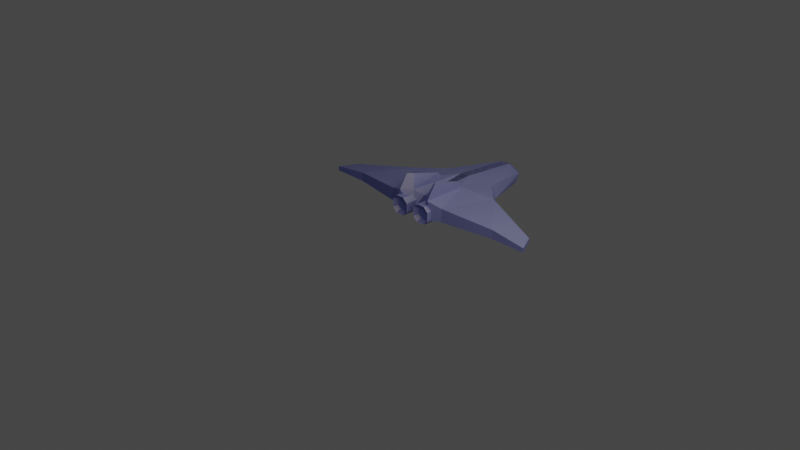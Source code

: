 # Source: ship.blend  (saved by Blender 2.91.10; exported with 4.5.12 LTS)
import bpy
from mathutils import Matrix  # noqa: F401  (used for matrix-valued properties, if any)

bpy.ops.wm.read_factory_settings(use_empty=True)
scene = bpy.context.scene
scene.name = 'Scene'

# ---- collections
col_collection = bpy.data.collections.new('Collection'); scene.collection.children.link(col_collection)

# ---- materials (node trees are filled in below, after node groups)
mat_material_001 = bpy.data.materials.new('Material.001')
mat_material_001.use_transparent_shadow = False
mat_material_001.diffuse_color = (0.001808, 0.0, 0.6643, 1.0)
mat_material_001.roughness = 0.6981
mat_material_001.metallic = 0.08696

# ---- material node trees
mat_material_001.use_nodes = True; mat_material_001.node_tree.nodes.clear()
_N = mat_material_001.node_tree.nodes; _L = mat_material_001.node_tree.links
n0 = _N.new('ShaderNodeBsdfPrincipled'); n0.name = 'Principled BSDF'; n0.location = (10, 300)
n0.distribution = 'GGX'
n0.subsurface_method = 'BURLEY'
n0.inputs[0].default_value = (0.0709, 0.1037, 0.5277, 1.0)
n0.inputs[3].default_value = 1.45
n0.inputs[27].default_value = (0.0, 0.0, 0.0, 1.0)
n0.inputs[28].default_value = 1.0
n1 = _N.new('ShaderNodeOutputMaterial'); n1.name = 'Material Output'; n1.location = (300, 300)
_L.new(n0.outputs[0], n1.inputs[0])
n1.is_active_output = True

# ---- world
world_world = bpy.data.worlds.new('World'); scene.world = world_world
world_world.use_nodes = True; world_world.node_tree.nodes.clear()
_N = world_world.node_tree.nodes; _L = world_world.node_tree.links
n0 = _N.new('ShaderNodeOutputWorld'); n0.name = 'World Output'; n0.location = (300, 300)
n1 = _N.new('ShaderNodeBackground'); n1.name = 'Background'; n1.location = (10, 300)
n1.inputs[0].default_value = (0.05088, 0.05088, 0.05088, 1.0)
_L.new(n1.outputs[0], n0.inputs[0])
n0.is_active_output = True
world_world.color = (0.05088, 0.05088, 0.05088)
world_world.use_sun_shadow = False
world_world.sun_shadow_jitter_overblur = 0.0

# ---- cameras
cam_camera = bpy.data.cameras.new('Camera')
cam_camera.clip_end = 100.0
cam_camera.ortho_scale = 7.314

# ---- lights
light_light = bpy.data.lights.new('Light', 'POINT')
light_light.color = (1.0, 0.7181, 0.2411)
light_light.transmission_factor = 0.0
light_light.energy = 999.2
light_light.shadow_soft_size = 3.2
light_light.shadow_maximum_resolution = 0.006
light_light.use_absolute_resolution = True

# ---- meshes
me_cube_001 = bpy.data.meshes.new('Cube.001')
me_cube_001.from_pydata([(1.35, -0.3, 0.0), (1.25, -0.1, 0.0), (0.55, 0.2, 0.0), (0.2, -0.45, 0.2), (0.15, 1.0, 0.0), (0.05, 1.1, 0.0), (-0.05, 1.1, 0.0), (-0.15, 1.0, 0.0), (-0.35, 0.4, 0.0), (-0.55, 0.2, 0.0), (-1.25, -0.1, 0.0), (-1.35, -0.3, 0.0), (-0.95, -0.3, 0.0), (-0.35, -0.4, 0.0), (-0.25, -0.45, 0.0), (-0.05, -0.45, 0.0), (-0.05, -0.4, 0.0), (0.05, -0.4, 0.0), (0.05, -0.45, 0.0), (0.25, -0.45, 0.0), (0.35, -0.4, 0.0), (0.95, -0.3, 0.0), (1.35, -0.3, 0.05), (0.35, 0.4, 0.0), (1.25, -0.1, 0.05), (0.55, 0.2, 0.05), (0.5465, 0.15, -0.05012), (0.15, 1.0, 0.05), (0.3, 0.4, 0.15), (0.55, 0.15, 0.15), (0.1, 1.05, 0.05), (7.451e-09, 1.05, 0.1), (0.05, 0.95, 0.15), (0.05, 0.3, 0.2), (-0.05, 0.95, 0.15), (-2.98e-08, 0.4, -0.1), (0.15, 0.95, -0.05), (0.05, 1.05, -0.05), (-0.05, 1.05, -0.05), (0.08, -0.45, 0.08757), (0.1124, -0.45, 0.12), (0.1876, -0.45, 0.12), (0.22, -0.45, 0.08757), (0.22, -0.45, 0.01243), (0.1876, -0.45, -0.02), (0.1124, -0.45, -0.02), (0.08, -0.45, 0.01243), (0.05, -0.35, 0.0), (0.25, -0.35, 0.0), (0.05, -0.35, 0.1), (0.1, -0.35, 0.15), (0.2, -0.35, 0.15), (0.25, -0.35, 0.1), (-0.05, 0.3, 0.2), (0.2, -0.35, -0.05), (0.1, -0.35, -0.05), (0.2, -0.3, 0.1), (0.1, -0.3, 0.1), (0.2, -0.3, 0.0), (0.1, -0.3, 0.0), (0.2, -0.2, 0.1), (0.1, -0.2, 0.1), (0.2, -0.2, 0.0), (0.1, -0.2, 0.0), (0.2, 0.05, 0.2), (0.35, -0.4, 0.15), (0.95, -0.3, 0.1), (0.2, -0.35, 0.35), (0.2, -1.08e-07, 0.25), (0.1, -0.35, 0.2), (0.15, -0.3, 0.35), (0.15, 0.05, 0.25), (0.15, 0.1, 0.2), (2.235e-08, -0.3, 0.15), (0.05, -0.5, 0.1), (0.05, -0.5, 0.0), (0.1, -0.5, 0.15), (0.2, -0.5, 0.15), (0.25, -0.5, 0.1), (0.25, -0.5, 0.0), (0.2, -0.5, -0.05), (0.1, -0.5, -0.05), (0.05, -0.5, 0.1)], [(9, 10), (8, 9), (10, 11), (11, 12), (12, 13), (13, 14), (15, 16), (17, 18), (7, 6), (7, 8), (19, 48), (47, 18)], [(73, 17, 16), (74, 76, 50, 49), (79, 80, 54, 48), (22, 0, 1, 24), (76, 77, 51, 50), (80, 81, 55, 54), (77, 78, 52, 51), (74, 49, 47, 75), (81, 75, 47, 55), (78, 79, 48, 52), (50, 57, 49), (52, 56, 51), (50, 51, 56, 57), (48, 58, 56, 52), (57, 59, 47, 49), (55, 59, 58, 54), (54, 58, 48), (55, 47, 59), (57, 56, 60, 61), (59, 57, 61, 63), (56, 58, 62, 60), (58, 59, 63, 62), (61, 60, 62, 63), (25, 1, 2), (1, 25, 29, 24), (23, 25, 2), (25, 23, 28, 29), (28, 23, 27), (30, 32, 27), (30, 5, 31), (30, 27, 4, 5), (31, 32, 30), (5, 6, 31), (38, 6, 5, 37), (37, 5, 4, 36), (23, 35, 36, 4), (2, 26, 35, 23), (1, 26, 2), (33, 53, 34, 32), (32, 31, 34), (29, 28, 64), (32, 28, 27), (4, 27, 23), (33, 32, 28), (24, 29, 66), (24, 66, 22), (65, 66, 29), (21, 66, 65, 20), (0, 22, 66, 21), (64, 65, 29), (72, 71, 68, 64), (3, 65, 64), (3, 64, 68, 67), (3, 67, 70, 69), (67, 68, 71, 70), (64, 28, 72), (28, 72, 33), (70, 71, 69), (72, 69, 71), (72, 69, 33), (69, 73, 33), (53, 33, 73), (17, 73, 69), (69, 17, 3), (20, 65, 19), (3, 19, 65), (3, 17, 19), (46, 45, 44, 43, 42, 41, 40, 39), (46, 39, 74, 75), (39, 40, 76, 74), (40, 41, 77, 76), (41, 42, 78, 77), (42, 43, 79, 78), (43, 44, 80, 79), (44, 45, 81, 80), (45, 46, 75, 81), (37, 36, 35), (35, 38, 37), (1, 0, 26), (0, 21, 26), (26, 21, 35), (21, 20, 35), (20, 19, 35), (19, 17, 35), (17, 35, 16)])
_uv = me_cube_001.uv_layers.new(name='UVMap')
_uv.uv.foreach_set('vector', [0.0, 0.0, 0.0, 0.0, 0.0, 0.0, 0.0, 0.0, 0.0, 0.0, 0.0, 0.0, 0.0, 0.0, 0.0, 0.0, 0.0, 0.0, 0.0, 0.0, 0.0, 0.0, 0.0, 0.0, 0.0, 0.0, 0.0, 0.0, 0.0, 0.0, 0.0, 0.0, 0.0, 0.0, 0.0, 0.0, 0.0, 0.0, 0.0, 0.0, 0.0, 0.0, 0.0, 0.0, 0.0, 0.0, 0.0, 0.0, 0.0, 0.0, 0.0, 0.0, 0.0, 0.0, 0.0, 0.0, 0.0, 0.0, 0.0, 0.0, 0.0, 0.0, 0.0, 0.0, 0.0, 0.0, 0.0, 0.0, 0.0, 0.0, 0.0, 0.0, 0.0, 0.0, 0.0, 0.0, 0.0, 0.0, 0.0, 0.0, 0.0, 0.0, 0.0, 0.0, 0.0, 0.0, 0.0, 0.0, 0.0, 0.0, 0.0, 0.0, 0.0, 0.0, 0.0, 0.0, 0.0, 0.0, 0.0, 0.0, 0.0, 0.0, 0.0, 0.0, 0.0, 0.0, 0.0, 0.0, 0.0, 0.0, 0.0, 0.0, 0.0, 0.0, 0.0, 0.0, 0.0, 0.0, 0.0, 0.0, 0.0, 0.0, 0.0, 0.0, 0.0, 0.0, 0.0, 0.0, 0.0, 0.0, 0.0, 0.0, 0.0, 0.0, 0.0, 0.0, 0.0, 0.0, 0.0, 0.0, 0.0, 0.0, 0.0, 0.0, 0.0, 0.0, 0.0, 0.0, 0.0, 0.0, 0.0, 0.0, 0.0, 0.0, 0.0, 0.0, 0.0, 0.0, 0.0, 0.0, 0.0, 0.0, 0.0, 0.0, 0.0, 0.0, 0.0, 0.0, 0.0, 0.0, 0.0, 0.0, 0.0, 0.0, 0.0, 0.0, 0.0, 0.0, 0.0, 0.0, 0.0, 0.0, 0.0, 0.0, 0.0, 0.0, 0.0, 0.0, 0.0, 0.0, 0.0, 0.0, 0.0, 0.0, 0.0, 0.0, 0.0, 0.0, 0.0, 0.0, 0.0, 0.0, 0.0, 0.0, 0.0, 0.0, 0.0, 0.0, 0.0, 0.0, 0.0, 0.0, 0.0, 0.0, 0.0, 0.0, 0.0, 0.0, 0.0, 0.0, 0.0, 0.0, 0.0, 0.0, 0.0, 0.0, 0.0, 0.0, 0.0, 0.0, 0.0, 0.0, 0.0, 0.0, 0.0, 0.0, 0.0, 0.0, 0.0, 0.0, 0.0, 0.0, 0.0, 0.0, 0.0, 0.0, 0.0, 0.0, 0.0, 0.0, 0.0, 0.0, 0.0, 0.0, 0.0, 0.0, 0.0, 0.0, 0.0, 0.0, 0.0, 0.0, 0.0, 0.0, 0.0, 0.0, 0.0, 0.0, 0.0, 0.0, 0.0, 0.0, 0.0, 0.0, 0.0, 0.0, 0.0, 0.0, 0.0, 0.0, 0.0, 0.0, 0.0, 0.0, 0.0, 0.0, 0.0, 0.0, 0.0, 0.0, 0.0, 0.0, 0.0, 0.0, 0.0, 0.0, 0.0, 0.0, 0.0, 0.0, 0.0, 0.0, 0.0, 0.0, 0.0, 0.0, 0.0, 0.0, 0.0, 0.0, 0.0, 0.0, 0.0, 0.0, 0.0, 0.0, 0.0, 0.0, 0.0, 0.0, 0.0, 0.0, 0.0, 0.0, 0.0, 0.0, 0.0, 0.0, 0.0, 0.0, 0.0, 0.0, 0.0, 0.0, 0.0, 0.0, 0.0, 0.0, 0.0, 0.0, 0.0, 0.0, 0.0, 0.0, 0.0, 0.0, 0.0, 0.0, 0.0, 0.0, 0.0, 0.0, 0.0, 0.0, 0.0, 0.0, 0.0, 0.0, 0.0, 0.0, 0.0, 0.0, 0.0, 0.0, 0.0, 0.0, 0.0, 0.0, 0.0, 0.0, 0.0, 0.0, 0.0, 0.0, 0.0, 0.0, 0.0, 0.0, 0.0, 0.0, 0.0, 0.0, 0.0, 0.0, 0.0, 0.0, 0.0, 0.0, 0.0, 0.0, 0.0, 0.0, 0.0, 0.0, 0.0, 0.0, 0.0, 0.0, 0.0, 0.0, 0.0, 0.0, 0.0, 0.0, 0.0, 0.0, 0.0, 0.0, 0.0, 0.0, 0.0, 0.0, 0.0, 0.0, 0.0, 0.0, 0.0, 0.0, 0.0, 0.0, 0.0, 0.0, 0.0, 0.0, 0.0, 0.0, 0.0, 0.0, 0.0, 0.0, 0.0, 0.0, 0.0, 0.0, 0.0, 0.0, 0.0, 0.0, 0.0, 0.0, 0.0, 0.0, 0.0, 0.0, 0.0, 0.0, 0.0, 0.0, 0.0, 0.0, 0.0, 0.0, 0.0, 0.0, 0.0, 0.0, 0.0, 0.0, 0.0, 0.0, 0.0, 0.0, 0.0, 0.0, 0.0, 0.0, 0.0, 0.0, 0.0, 0.0, 0.0, 0.0, 0.0, 0.0, 0.0, 0.0, 0.0, 0.0, 0.0, 0.0, 0.0, 0.0, 0.0, 0.0, 0.0, 0.0, 0.0, 0.0, 0.0, 0.0, 0.0, 0.0, 0.0, 0.0, 0.0, 0.0, 0.0, 0.0, 0.0, 0.0, 0.0, 0.0, 0.0, 0.0, 0.0, 0.0, 0.0, 0.0, 0.0, 0.0, 0.0, 0.0, 0.0, 0.0, 0.0, 0.0, 0.0, 0.0, 0.0, 0.0, 0.0, 0.0, 0.0, 0.0, 0.0, 0.0, 0.0, 0.0, 0.0, 0.0, 0.0, 0.0, 0.0, 0.0, 0.0, 0.0, 0.0, 0.0, 0.0, 0.0, 0.0, 0.0, 0.0, 0.0, 0.0, 0.0, 0.0, 0.0, 0.0, 0.0, 0.0, 0.0, 0.0, 0.0, 0.0, 0.0, 0.0, 0.0, 0.0, 0.0, 0.0, 0.0, 0.0, 0.0, 0.0, 0.0, 0.0, 0.0, 0.0, 0.0, 0.0, 0.0, 0.0, 0.0, 0.0, 0.0, 0.0, 0.0, 0.0, 0.0, 0.0, 0.0, 0.0, 0.0, 0.0, 0.0, 0.0, 0.0, 0.0, 0.0, 0.0, 0.0, 0.0, 0.0, 0.0, 0.0, 0.0, 0.0, 0.0, 0.0])
_ca = me_cube_001.color_attributes.new('Col', 'BYTE_COLOR', 'CORNER')
_ca.data.foreach_set('color', [0.01938, 0.2232, 0.02624, 1.0, 0.01938, 0.2232, 0.02624, 1.0, 0.01938, 0.2232, 0.02624, 1.0, 0.1946, 0.2232, 0.2232, 1.0, 0.1946, 0.2232, 0.2232, 1.0, 0.1946, 0.2232, 0.2232, 1.0, 0.1946, 0.2232, 0.2232, 1.0, 0.1946, 0.2232, 0.2232, 1.0, 0.1946, 0.2232, 0.2232, 1.0, 0.1946, 0.2232, 0.2232, 1.0, 0.1946, 0.2232, 0.2232, 1.0, 0.01938, 0.2232, 0.02624, 1.0, 0.01938, 0.2232, 0.02624, 1.0, 0.01938, 0.2232, 0.02624, 1.0, 0.01938, 0.2232, 0.02624, 1.0, 0.1946, 0.2232, 0.2232, 1.0, 0.1946, 0.2232, 0.2232, 1.0, 0.1946, 0.2232, 0.2232, 1.0, 0.1946, 0.2232, 0.2232, 1.0, 0.1946, 0.2232, 0.2232, 1.0, 0.1946, 0.2232, 0.2232, 1.0, 0.1946, 0.2232, 0.2232, 1.0, 0.1946, 0.2232, 0.2232, 1.0, 0.1946, 0.2232, 0.2232, 1.0, 0.1946, 0.2232, 0.2232, 1.0, 0.1946, 0.2232, 0.2232, 1.0, 0.1946, 0.2232, 0.2232, 1.0, 0.1946, 0.2232, 0.2232, 1.0, 0.1946, 0.2232, 0.2232, 1.0, 0.1946, 0.2232, 0.2232, 1.0, 0.1946, 0.2232, 0.2232, 1.0, 0.1946, 0.2232, 0.2232, 1.0, 0.1946, 0.2232, 0.2232, 1.0, 0.1946, 0.2232, 0.2232, 1.0, 0.1946, 0.2232, 0.2232, 1.0, 0.1946, 0.2232, 0.2232, 1.0, 0.1946, 0.2232, 0.2232, 1.0, 0.1946, 0.2232, 0.2232, 1.0, 0.1946, 0.2232, 0.2232, 1.0, 0.009134, 0.0, 1.0, 1.0, 0.009134, 0.0, 1.0, 1.0, 0.009134, 0.0, 1.0, 1.0, 0.009134, 0.0, 1.0, 1.0, 0.009134, 0.0, 1.0, 1.0, 0.009134, 0.0, 1.0, 1.0, 0.009134, 0.0, 1.0, 1.0, 0.009134, 0.0, 1.0, 1.0, 0.009134, 0.0, 1.0, 1.0, 0.009134, 0.0, 1.0, 1.0, 0.009134, 0.0, 1.0, 1.0, 0.009134, 0.0, 1.0, 1.0, 0.009134, 0.0, 1.0, 1.0, 0.009134, 0.0, 1.0, 1.0, 0.009134, 0.0, 1.0, 1.0, 0.009134, 0.0, 1.0, 1.0, 0.009134, 0.0, 1.0, 1.0, 0.009134, 0.0, 1.0, 1.0, 0.1946, 0.2232, 0.2232, 1.0, 0.1946, 0.2232, 0.2232, 1.0, 0.1946, 0.2232, 0.2232, 1.0, 0.1946, 0.2232, 0.2232, 1.0, 0.1946, 0.2232, 0.2232, 1.0, 0.1946, 0.2232, 0.2232, 1.0, 0.1946, 0.2232, 0.2232, 1.0, 0.1946, 0.2232, 0.2232, 1.0, 0.1946, 0.2232, 0.2232, 1.0, 0.1946, 0.2232, 0.2232, 1.0, 0.009134, 0.0, 1.0, 1.0, 0.009134, 0.0, 1.0, 1.0, 0.009134, 0.0, 1.0, 1.0, 0.009134, 0.0, 1.0, 1.0, 0.009134, 0.0, 1.0, 1.0, 0.009134, 0.0, 1.0, 1.0, 0.009134, 0.0, 1.0, 1.0, 0.009134, 0.0, 1.0, 1.0, 0.009134, 0.0, 1.0, 1.0, 0.009134, 0.0, 1.0, 1.0, 0.009134, 0.0, 1.0, 1.0, 0.009134, 0.0, 1.0, 1.0, 0.009134, 0.0, 1.0, 1.0, 0.009134, 0.0, 1.0, 1.0, 0.009134, 0.0, 1.0, 1.0, 0.009134, 0.0, 1.0, 1.0, 0.009134, 0.0, 1.0, 1.0, 0.009134, 0.0, 1.0, 1.0, 0.009134, 0.0, 1.0, 1.0, 0.009134, 0.0, 1.0, 1.0, 0.01938, 0.2232, 0.02624, 1.0, 0.01938, 0.2232, 0.02624, 1.0, 0.01938, 0.2232, 0.02624, 1.0, 0.01938, 0.2232, 0.02624, 1.0, 0.01938, 0.2232, 0.02624, 1.0, 0.01938, 0.2232, 0.02624, 1.0, 0.01938, 0.2232, 0.02624, 1.0, 0.01938, 0.2232, 0.02624, 1.0, 0.01938, 0.2232, 0.02624, 1.0, 0.01938, 0.2232, 0.02624, 1.0, 0.01938, 0.2232, 0.02624, 1.0, 0.01938, 0.2232, 0.02624, 1.0, 0.01938, 0.2232, 0.02624, 1.0, 0.01938, 0.2232, 0.02624, 1.0, 0.01938, 0.2232, 0.02624, 1.0, 0.01938, 0.2232, 0.02624, 1.0, 0.01938, 0.2232, 0.02624, 1.0, 0.01938, 0.2232, 0.02624, 1.0, 0.01938, 0.2232, 0.02624, 1.0, 0.01938, 0.2232, 0.02624, 1.0, 0.01938, 0.2232, 0.02624, 1.0, 0.01938, 0.2232, 0.02624, 1.0, 0.01938, 0.2232, 0.02624, 1.0, 0.01938, 0.2232, 0.02624, 1.0, 0.01938, 0.2232, 0.02624, 1.0, 0.01938, 0.2232, 0.02624, 1.0, 0.01938, 0.2232, 0.02624, 1.0, 0.01938, 0.2232, 0.02624, 1.0, 0.01938, 0.2232, 0.02624, 1.0, 0.01938, 0.2232, 0.02624, 1.0, 0.01938, 0.2232, 0.02624, 1.0, 0.01938, 0.2232, 0.02624, 1.0, 0.01938, 0.2232, 0.02624, 1.0, 0.01938, 0.2232, 0.02624, 1.0, 0.01938, 0.2232, 0.02624, 1.0, 0.01938, 0.2232, 0.02624, 1.0, 0.01938, 0.2232, 0.02624, 1.0, 0.01938, 0.2232, 0.02624, 1.0, 0.01938, 0.2232, 0.02624, 1.0, 0.01938, 0.2232, 0.02624, 1.0, 0.01938, 0.2232, 0.02624, 1.0, 0.01938, 0.2232, 0.02624, 1.0, 0.01938, 0.2232, 0.02624, 1.0, 0.01938, 0.2232, 0.02624, 1.0, 0.01938, 0.2232, 0.02624, 1.0, 0.01938, 0.2232, 0.02624, 1.0, 0.01938, 0.2232, 0.02624, 1.0, 0.01938, 0.2232, 0.02624, 1.0, 0.01938, 0.2232, 0.02624, 1.0, 0.01938, 0.2232, 0.02624, 1.0, 0.01938, 0.2232, 0.02624, 1.0, 0.01938, 0.2232, 0.02624, 1.0, 0.01938, 0.2232, 0.02624, 1.0, 0.01938, 0.2232, 0.02624, 1.0, 0.01938, 0.2232, 0.02624, 1.0, 0.01938, 0.2232, 0.02624, 1.0, 0.01938, 0.2232, 0.02624, 1.0, 0.01938, 0.2232, 0.02624, 1.0, 0.01938, 0.2232, 0.02624, 1.0, 0.01938, 0.2232, 0.02624, 1.0, 0.01938, 0.2232, 0.02624, 1.0, 0.01938, 0.2232, 0.02624, 1.0, 0.01938, 0.2232, 0.02624, 1.0, 0.01938, 0.2232, 0.02624, 1.0, 0.01938, 0.2232, 0.02624, 1.0, 0.01938, 0.2232, 0.02624, 1.0, 0.01938, 0.2232, 0.02624, 1.0, 0.01938, 0.2232, 0.02624, 1.0, 0.01938, 0.2232, 0.02624, 1.0, 0.01938, 0.2232, 0.02624, 1.0, 0.01938, 0.2232, 0.02624, 1.0, 0.01938, 0.2232, 0.02624, 1.0, 0.01938, 0.2232, 0.02624, 1.0, 0.01938, 0.2232, 0.02624, 1.0, 0.01938, 0.2232, 0.02624, 1.0, 0.01938, 0.2232, 0.02624, 1.0, 0.01938, 0.2232, 0.02624, 1.0, 0.01938, 0.2232, 0.02624, 1.0, 0.01938, 0.2232, 0.02624, 1.0, 0.01938, 0.2232, 0.02624, 1.0, 0.01938, 0.2232, 0.02624, 1.0, 0.01938, 0.2232, 0.02624, 1.0, 0.01938, 0.2232, 0.02624, 1.0, 0.01938, 0.2232, 0.02624, 1.0, 0.01938, 0.2232, 0.02624, 1.0, 0.01938, 0.2232, 0.02624, 1.0, 0.01938, 0.2232, 0.02624, 1.0, 0.01938, 0.2232, 0.02624, 1.0, 0.01938, 0.2232, 0.02624, 1.0, 0.01938, 0.2232, 0.02624, 1.0, 0.01938, 0.2232, 0.02624, 1.0, 0.1946, 0.2232, 0.2232, 1.0, 0.1946, 0.2232, 0.2232, 1.0, 0.1946, 0.2232, 0.2232, 1.0, 0.1946, 0.2232, 0.2232, 1.0, 0.01938, 0.2232, 0.02624, 1.0, 0.01938, 0.2232, 0.02624, 1.0, 0.01938, 0.2232, 0.02624, 1.0, 0.1946, 0.2232, 0.2232, 1.0, 0.1946, 0.2232, 0.2232, 1.0, 0.1946, 0.2232, 0.2232, 1.0, 0.1946, 0.2232, 0.2232, 1.0, 0.1946, 0.2232, 0.2232, 1.0, 0.1946, 0.2232, 0.2232, 1.0, 0.1946, 0.2232, 0.2232, 1.0, 0.1946, 0.2232, 0.2232, 1.0, 0.1946, 0.2232, 0.2232, 1.0, 0.1946, 0.2232, 0.2232, 1.0, 0.1946, 0.2232, 0.2232, 1.0, 0.1946, 0.2232, 0.2232, 1.0, 0.01938, 0.2232, 0.02624, 1.0, 0.01938, 0.2232, 0.02624, 1.0, 0.01938, 0.2232, 0.02624, 1.0, 0.01938, 0.2232, 0.02624, 1.0, 0.01938, 0.2232, 0.02624, 1.0, 0.01938, 0.2232, 0.02624, 1.0, 0.1946, 0.2232, 0.2232, 1.0, 0.1946, 0.2232, 0.2232, 1.0, 0.1946, 0.2232, 0.2232, 1.0, 0.1946, 0.2232, 0.2232, 1.0, 0.1946, 0.2232, 0.2232, 1.0, 0.1946, 0.2232, 0.2232, 1.0, 0.01938, 0.2232, 0.02624, 1.0, 0.01938, 0.2232, 0.02624, 1.0, 0.01938, 0.2232, 0.02624, 1.0, 0.01938, 0.2232, 0.02624, 1.0, 0.01938, 0.2232, 0.02624, 1.0, 0.01938, 0.2232, 0.02624, 1.0, 0.01938, 0.2232, 0.02624, 1.0, 0.01938, 0.2232, 0.02624, 1.0, 0.01938, 0.2232, 0.02624, 1.0, 0.01938, 0.2232, 0.02624, 1.0, 0.01938, 0.2232, 0.02624, 1.0, 0.01938, 0.2232, 0.02624, 1.0, 0.01938, 0.2232, 0.02624, 1.0, 0.01938, 0.2232, 0.02624, 1.0, 0.01938, 0.2232, 0.02624, 1.0, 0.01938, 0.2232, 0.02624, 1.0, 0.01938, 0.2232, 0.02624, 1.0, 0.01938, 0.2232, 0.02624, 1.0, 0.01938, 0.2232, 0.02624, 1.0, 0.01938, 0.2232, 0.02624, 1.0, 0.01938, 0.2232, 0.02624, 1.0, 0.01938, 0.2232, 0.02624, 1.0, 0.01938, 0.2232, 0.02624, 1.0, 0.01938, 0.2232, 0.02624, 1.0, 0.1946, 0.2232, 0.2232, 1.0, 0.1946, 0.2232, 0.2232, 1.0, 0.1946, 0.2232, 0.2232, 1.0, 0.1946, 0.2232, 0.2232, 1.0, 0.1946, 0.2232, 0.2232, 1.0, 0.1946, 0.2232, 0.2232, 1.0, 0.1946, 0.2232, 0.2232, 1.0, 0.1946, 0.2232, 0.2232, 1.0, 0.1946, 0.2232, 0.2232, 1.0, 0.1946, 0.2232, 0.2232, 1.0, 0.1946, 0.2232, 0.2232, 1.0, 0.1946, 0.2232, 0.2232, 1.0, 0.1946, 0.2232, 0.2232, 1.0, 0.1946, 0.2232, 0.2232, 1.0, 0.1946, 0.2232, 0.2232, 1.0, 0.1946, 0.2232, 0.2232, 1.0, 0.1946, 0.2232, 0.2232, 1.0, 0.1946, 0.2232, 0.2232, 1.0, 0.1946, 0.2232, 0.2232, 1.0, 0.1946, 0.2232, 0.2232, 1.0, 0.1946, 0.2232, 0.2232, 1.0, 0.1946, 0.2232, 0.2232, 1.0, 0.1946, 0.2232, 0.2232, 1.0, 0.1946, 0.2232, 0.2232, 1.0, 0.1946, 0.2232, 0.2232, 1.0, 0.1946, 0.2232, 0.2232, 1.0, 0.1946, 0.2232, 0.2232, 1.0, 0.1946, 0.2232, 0.2232, 1.0, 0.1946, 0.2232, 0.2232, 1.0, 0.1946, 0.2232, 0.2232, 1.0, 0.1946, 0.2232, 0.2232, 1.0, 0.1946, 0.2232, 0.2232, 1.0, 0.1946, 0.2232, 0.2232, 1.0, 0.1946, 0.2232, 0.2232, 1.0, 0.1946, 0.2232, 0.2232, 1.0, 0.1946, 0.2232, 0.2232, 1.0, 0.1946, 0.2232, 0.2232, 1.0, 0.1946, 0.2232, 0.2232, 1.0, 0.1946, 0.2232, 0.2232, 1.0, 0.1946, 0.2232, 0.2232, 1.0, 0.01938, 0.2232, 0.02624, 1.0, 0.01938, 0.2232, 0.02624, 1.0, 0.01938, 0.2232, 0.02624, 1.0, 0.01938, 0.2232, 0.02624, 1.0, 0.01938, 0.2232, 0.02624, 1.0, 0.01938, 0.2232, 0.02624, 1.0, 0.01938, 0.2232, 0.02624, 1.0, 0.01938, 0.2232, 0.02624, 1.0, 0.01938, 0.2232, 0.02624, 1.0, 0.01938, 0.2232, 0.02624, 1.0, 0.01938, 0.2232, 0.02624, 1.0, 0.01938, 0.2232, 0.02624, 1.0, 0.01938, 0.2232, 0.02624, 1.0, 0.01938, 0.2232, 0.02624, 1.0, 0.01938, 0.2232, 0.02624, 1.0, 0.01938, 0.2232, 0.02624, 1.0, 0.01938, 0.2232, 0.02624, 1.0, 0.01938, 0.2232, 0.02624, 1.0, 0.01938, 0.2232, 0.02624, 1.0, 0.01938, 0.2232, 0.02624, 1.0, 0.01938, 0.2232, 0.02624, 1.0, 0.01938, 0.2232, 0.02624, 1.0, 0.01938, 0.2232, 0.02624, 1.0, 0.01938, 0.2232, 0.02624, 1.0, 0.01938, 0.2232, 0.02624, 1.0, 0.01938, 0.2232, 0.02624, 1.0, 0.01938, 0.2232, 0.02624, 1.0])
me_cube_001.materials.append(mat_material_001)
me_cube_001.use_remesh_fix_poles = True
me_cube_001.use_remesh_preserve_attributes = False
me_cube_001.use_mirror_vertex_groups = False
me_cube_001.use_paint_bone_selection = False
me_cube_001.use_paint_mask = True
me_cube_001.update()

# ---- objects
ob_light = bpy.data.objects.new('Light', light_light)
ob_camera = bpy.data.objects.new('Camera', cam_camera)
ob_cube = bpy.data.objects.new('Cube', me_cube_001)

# ---- transforms, parenting, visibility, modifiers, constraints
ob_light.location = (2.244, 0.07329, 2.336)
ob_light.rotation_euler = (0.6503, 0.05522, 1.866)
ob_light.lock_rotations_4d = False
ob_light.empty_display_type = 'ARROWS'
ob_light.color = (0.0, 0.0, 0.0, 0.0)
ob_light.lineart.crease_threshold = 0.0
ob_camera.location = (7.359, -6.926, 4.958)
ob_camera.rotation_euler = (1.109, 0.0, 0.8149)
ob_camera.lock_rotations_4d = False
ob_camera.empty_display_type = 'ARROWS'
ob_camera.color = (0.0, 0.0, 0.0, 0.0)
ob_camera.display_type = 'WIRE'
ob_camera.lineart.crease_threshold = 0.0
ob_cube.location = (0.0, 0.65, 0.0)
ob_cube.lineart.crease_threshold = 0.0
_m = ob_cube.modifiers.new('Mirror', 'MIRROR')

# ---- collection membership
col_collection.objects.link(ob_light)
col_collection.objects.link(ob_camera)
col_collection.objects.link(ob_cube)

# ---- scene / render settings (as saved in the file)
scene.camera = ob_camera
scene.frame_start = 1; scene.frame_end = 250; scene.frame_set(222)
scene.render.engine = 'BLENDER_EEVEE_NEXT'
scene.cycles.use_denoising = False
scene.cycles.samples = 128
scene.cycles.sampling_pattern = 'TABULATED_SOBOL'
scene.cycles.use_adaptive_sampling = False
scene.cycles.use_light_tree = False
scene.view_settings.view_transform = 'Filmic'
bpy.context.view_layer.update()

